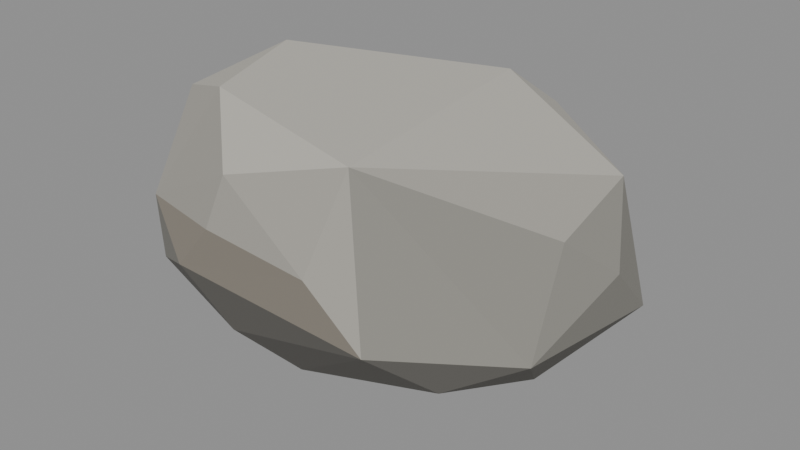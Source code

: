 # Source: rock-a.blend  (saved by Blender 5.2.44; exported with 4.5.12 LTS)
import bpy
from mathutils import Matrix  # noqa: F401  (used for matrix-valued properties, if any)

bpy.ops.wm.read_factory_settings(use_empty=True)
scene = bpy.context.scene
scene.name = 'Scene'

# ---- images (referenced by path relative to the original .blend; pixels are not part of the script)
import os
ASSET_DIR = os.environ.get("B2B_ASSET_DIR", "")  # directory of the original .blend (textures are referenced by path, not embedded)
HERE = os.path.dirname(os.path.abspath(__file__))  # packed textures are extracted next to this script under _unpacked/

def load_image(name, relpath, width, height, colorspace="sRGB"):
    """Load a texture the original file referenced (path relative to the .blend, or extracted next to this script)."""
    p = next((c for c in (os.path.join(HERE, relpath), os.path.join(ASSET_DIR, relpath)) if relpath and os.path.exists(c)), "")
    if p:
        img = bpy.data.images.load(p, check_existing=True)
        img.name = name
    else:  # same state as the original file: an image datablock whose file is absent (Cycles renders it pink)
        img = bpy.data.images.new(name, width, height)
        img.source = "FILE"
        img.filepath = "//" + (relpath or name)
    img.colorspace_settings.name = colorspace
    return img
img_stone_palette = load_image('stone_palette', '_unpacked/stone_palette.20a47947.png', 256, 256, 'sRGB')

# ---- materials (node trees are filled in below, after node groups)
mat_stone = bpy.data.materials.new('stone')
mat_stone.use_backface_culling = True

# ---- material node trees
mat_stone.use_nodes = True; mat_stone.node_tree.nodes.clear()
_N = mat_stone.node_tree.nodes; _L = mat_stone.node_tree.links
n0 = _N.new('ShaderNodeBsdfPrincipled'); n0.name = 'Principled BSDF'; n0.location = (-200, 100)
n0.inputs[2].default_value = 0.92
n0.inputs[10].default_value = 0.005
n1 = _N.new('ShaderNodeOutputMaterial'); n1.name = 'Material Output'; n1.location = (200, 100)
n2 = _N.new('ShaderNodeTexImage'); n2.name = 'Image Texture'; n2.location = (-320, 260)
n2.image = img_stone_palette
n2.interpolation = 'Closest'
_L.new(n0.outputs[0], n1.inputs[0])
_L.new(n2.outputs[0], n0.inputs[0])
n1.is_active_output = True

# ---- meshes
me_rock_a_stone_001 = bpy.data.meshes.new('Rock_A_Stone.001')
me_rock_a_stone_001.from_pydata([(-0.03408, -0.0794, -0.001565), (-0.1874, 0.09442, 0.06521), (-0.1759, -0.09098, 0.05468), (0.03489, 0.08951, 0.2159), (-0.1463, -0.1162, 0.1301), (-0.1922, -0.003985, 0.02313), (0.02716, 0.1286, 0.1801), (-0.02384, 0.0213, -0.0144), (-0.1253, 0.01006, 0.2255), (-0.1107, -0.1278, 0.08615), (-0.07397, -0.1111, 0.03463), (0.0694, -0.1241, 0.0754), (-0.06721, -0.135, 0.1332), (-0.05714, -0.1239, 0.1749), (-0.07415, -0.06318, -0.01258), (-0.1084, -0.07686, 0.2146), (-0.177, 0.0909, 0.1396), (0.03401, -0.0939, 0.1964), (-0.1757, 0.0487, 0.1829), (-0.09176, 0.002544, -0.01271), (-0.1838, 0.06684, 0.02384), (-0.1542, 0.1051, 0.05563), (-0.134, 0.1242, 0.1082), (-0.06718, 0.1043, 0.04153), (-0.1815, -0.0003171, 0.1933), (-0.1507, -0.06762, 0.2041), (-0.1205, 0.1199, 0.151), (-0.00924, -0.05103, -0.01199), (0.04464, -0.007125, 0.003734), (0.02485, -0.1321, 0.1238), (0.1088, -0.08931, 0.04659), (0.1681, -0.06842, 0.08238), (0.1477, -0.0303, 0.04429), (0.1922, -0.005318, 0.1343), (0.1682, 0.03321, 0.1849), (0.01789, 0.1272, 0.04277), (0.1191, 0.06442, 0.03957), (0.06722, 0.1056, 0.193), (0.06867, 0.135, 0.08109), (0.1695, -0.04012, 0.1645), (0.1466, 0.0846, 0.066), (0.1874, 0.04543, 0.08503)], [], [(14, 27, 0), (5, 2, 24), (5, 14, 2), (9, 2, 10), (10, 11, 9), (4, 12, 13), (10, 0, 11), (8, 3, 26), (8, 25, 15), (15, 25, 4), (15, 13, 17), (20, 19, 5), (22, 1, 16), (19, 14, 5), (26, 22, 16), (21, 1, 22), (7, 19, 20), (8, 26, 18), (24, 18, 16), (22, 35, 21), (13, 12, 29), (27, 30, 0), (28, 32, 27), (41, 33, 31), (33, 39, 31), (36, 28, 7), (36, 7, 35), (35, 40, 36), (3, 37, 6), (40, 34, 41), (41, 32, 36), (37, 3, 34), (34, 33, 41), (19, 7, 27), (27, 14, 19), (15, 4, 13), (40, 37, 34), (23, 21, 35), (34, 3, 17), (9, 29, 12), (31, 11, 30), (23, 35, 7), (12, 4, 9), (10, 2, 14), (10, 14, 0), (1, 21, 20), (18, 24, 8), (26, 16, 18), (23, 7, 20), (21, 23, 20), (4, 24, 2), (4, 25, 24), (6, 26, 3), (40, 38, 37), (24, 1, 5), (20, 5, 1), (4, 2, 9), (27, 7, 28), (17, 3, 8), (38, 35, 6), (6, 22, 26), (35, 22, 6), (8, 24, 25), (30, 11, 0), (30, 27, 32), (30, 32, 31), (38, 40, 35), (29, 17, 13), (24, 16, 1), (6, 37, 38), (9, 11, 29), (17, 11, 31), (39, 17, 31), (29, 11, 17), (36, 32, 28), (40, 41, 36), (41, 31, 32), (17, 39, 34), (33, 34, 39), (17, 8, 15)])
_uv = me_rock_a_stone_001.uv_layers.new(name='UVMap')
_uv.uv.foreach_set('vector', [0.9375, 0.0625, 0.9375, 0.0625, 0.9375, 0.0625, 0.4375, 0.0625, 0.4375, 0.0625, 0.4375, 0.0625, 0.6875, 0.0625, 0.6875, 0.0625, 0.6875, 0.0625, 0.6875, 0.0625, 0.6875, 0.0625, 0.6875, 0.0625, 0.6875, 0.0625, 0.6875, 0.0625, 0.6875, 0.0625, 0.1875, 0.0625, 0.1875, 0.0625, 0.1875, 0.0625, 0.6875, 0.0625, 0.6875, 0.0625, 0.6875, 0.0625, 0.0625, 0.0625, 0.0625, 0.0625, 0.0625, 0.0625, 0.0625, 0.0625, 0.0625, 0.0625, 0.0625, 0.0625, 0.1875, 0.0625, 0.1875, 0.0625, 0.1875, 0.0625, 0.0625, 0.0625, 0.0625, 0.0625, 0.0625, 0.0625, 0.6875, 0.0625, 0.6875, 0.0625, 0.6875, 0.0625, 0.3125, 0.0625, 0.3125, 0.0625, 0.3125, 0.0625, 0.9375, 0.0625, 0.9375, 0.0625, 0.9375, 0.0625, 0.1875, 0.0625, 0.1875, 0.0625, 0.1875, 0.0625, 0.3125, 0.0625, 0.3125, 0.0625, 0.3125, 0.0625, 0.9375, 0.0625, 0.9375, 0.0625, 0.9375, 0.0625, 0.0625, 0.0625, 0.0625, 0.0625, 0.0625, 0.0625, 0.3125, 0.0625, 0.3125, 0.0625, 0.3125, 0.0625, 0.3125, 0.0625, 0.3125, 0.0625, 0.3125, 0.0625, 0.1875, 0.0625, 0.1875, 0.0625, 0.1875, 0.0625, 0.6875, 0.0625, 0.6875, 0.0625, 0.6875, 0.0625, 0.6875, 0.0625, 0.6875, 0.0625, 0.6875, 0.0625, 0.3125, 0.0625, 0.3125, 0.0625, 0.3125, 0.0625, 0.3125, 0.0625, 0.3125, 0.0625, 0.3125, 0.0625, 0.6875, 0.0625, 0.6875, 0.0625, 0.6875, 0.0625, 0.6875, 0.0625, 0.6875, 0.0625, 0.6875, 0.0625, 0.6875, 0.0625, 0.6875, 0.0625, 0.6875, 0.0625, 0.0625, 0.0625, 0.0625, 0.0625, 0.0625, 0.0625, 0.3125, 0.0625, 0.3125, 0.0625, 0.3125, 0.0625, 0.6875, 0.0625, 0.6875, 0.0625, 0.6875, 0.0625, 0.0625, 0.0625, 0.0625, 0.0625, 0.0625, 0.0625, 0.3125, 0.0625, 0.3125, 0.0625, 0.3125, 0.0625, 0.9375, 0.0625, 0.9375, 0.0625, 0.9375, 0.0625, 0.9375, 0.0625, 0.9375, 0.0625, 0.9375, 0.0625, 0.1875, 0.0625, 0.1875, 0.0625, 0.1875, 0.0625, 0.3125, 0.0625, 0.3125, 0.0625, 0.3125, 0.0625, 0.6875, 0.0625, 0.6875, 0.0625, 0.6875, 0.0625, 0.0625, 0.0625, 0.0625, 0.0625, 0.0625, 0.0625, 0.5625, 0.0625, 0.5625, 0.0625, 0.5625, 0.0625, 0.6875, 0.0625, 0.6875, 0.0625, 0.6875, 0.0625, 0.6875, 0.0625, 0.6875, 0.0625, 0.6875, 0.0625, 0.5625, 0.0625, 0.5625, 0.0625, 0.5625, 0.0625, 0.6875, 0.0625, 0.6875, 0.0625, 0.6875, 0.0625, 0.6875, 0.0625, 0.6875, 0.0625, 0.6875, 0.0625, 0.6875, 0.0625, 0.6875, 0.0625, 0.6875, 0.0625, 0.0625, 0.0625, 0.0625, 0.0625, 0.0625, 0.0625, 0.0625, 0.0625, 0.0625, 0.0625, 0.0625, 0.0625, 0.6875, 0.0625, 0.6875, 0.0625, 0.6875, 0.0625, 0.6875, 0.0625, 0.6875, 0.0625, 0.6875, 0.0625, 0.3125, 0.0625, 0.3125, 0.0625, 0.3125, 0.0625, 0.3125, 0.0625, 0.3125, 0.0625, 0.3125, 0.0625, 0.0625, 0.0625, 0.0625, 0.0625, 0.0625, 0.0625, 0.4375, 0.0625, 0.4375, 0.0625, 0.4375, 0.0625, 0.3125, 0.0625, 0.3125, 0.0625, 0.3125, 0.0625, 0.3125, 0.0625, 0.3125, 0.0625, 0.3125, 0.0625, 0.3125, 0.0625, 0.3125, 0.0625, 0.3125, 0.0625, 0.9375, 0.0625, 0.9375, 0.0625, 0.9375, 0.0625, 0.0625, 0.0625, 0.0625, 0.0625, 0.0625, 0.0625, 0.3125, 0.0625, 0.3125, 0.0625, 0.3125, 0.0625, 0.3125, 0.0625, 0.3125, 0.0625, 0.3125, 0.0625, 0.4375, 0.0625, 0.4375, 0.0625, 0.4375, 0.0625, 0.0625, 0.0625, 0.0625, 0.0625, 0.0625, 0.0625, 0.6875, 0.0625, 0.6875, 0.0625, 0.6875, 0.0625, 0.6875, 0.0625, 0.6875, 0.0625, 0.6875, 0.0625, 0.6875, 0.0625, 0.6875, 0.0625, 0.6875, 0.0625, 0.6875, 0.0625, 0.6875, 0.0625, 0.6875, 0.0625, 0.1875, 0.0625, 0.1875, 0.0625, 0.1875, 0.0625, 0.3125, 0.0625, 0.3125, 0.0625, 0.3125, 0.0625, 0.3125, 0.0625, 0.3125, 0.0625, 0.3125, 0.0625, 0.5625, 0.0625, 0.5625, 0.0625, 0.5625, 0.0625, 0.3125, 0.0625, 0.3125, 0.0625, 0.3125, 0.0625, 0.3125, 0.0625, 0.3125, 0.0625, 0.3125, 0.0625, 0.1875, 0.0625, 0.1875, 0.0625, 0.1875, 0.0625, 0.6875, 0.0625, 0.6875, 0.0625, 0.6875, 0.0625, 0.6875, 0.0625, 0.6875, 0.0625, 0.6875, 0.0625, 0.6875, 0.0625, 0.6875, 0.0625, 0.6875, 0.0625, 0.1875, 0.0625, 0.1875, 0.0625, 0.1875, 0.0625, 0.3125, 0.0625, 0.3125, 0.0625, 0.3125, 0.0625, 0.0625, 0.0625, 0.0625, 0.0625, 0.0625, 0.0625])
me_rock_a_stone_001.materials.append(mat_stone)
me_rock_a_stone_001.update()

# ---- objects
ob_rock_a_stone = bpy.data.objects.new('Rock_A_Stone', me_rock_a_stone_001)

# ---- transforms, parenting, visibility, modifiers, constraints
ob_rock_a_stone.location = (0.0, 0.0, 0.0)

# ---- collection membership
scene.collection.objects.link(ob_rock_a_stone)

# ---- scene / render settings (as saved in the file)
scene.frame_start = 1; scene.frame_end = 250; scene.frame_set(1)
scene.render.engine = 'BLENDER_EEVEE_NEXT'
scene.render.bake_bias = 0.0
scene.render.bake_samples = 0
scene.render.compositor_device = 'GPU'
scene.eevee.use_volume_custom_range = False
scene.eevee.fast_gi_thickness_near = 0.1
scene.eevee.fast_gi_thickness_far = 0.0
scene.eevee.ray_tracing_options.screen_trace_thickness = 0.1
bpy.context.view_layer.update()

# ---- added for rendering (the .blend has no active camera and no usable light): camera, sun + grey world if the file has none
cam_auto = bpy.data.cameras.new('AutoCamera')
cam_auto.lens = 50.0
cam_auto.sensor_width = 36.0
cam_auto.clip_end = 1000.0
ob_auto_camera = bpy.data.objects.new('AutoCamera', cam_auto)
scene.collection.objects.link(ob_auto_camera)
ob_auto_camera.location = (0.488107, -0.585728, 0.496062)
ob_auto_camera.rotation_euler = (1.09748, -7.21219e-08, 0.694738)
scene.camera = ob_auto_camera
light_auto_sun = bpy.data.lights.new('AutoSun', 'SUN')
light_auto_sun.energy = 3.0
light_auto_sun.angle = 0.0523599
ob_auto_sun = bpy.data.objects.new('AutoSun', light_auto_sun)
scene.collection.objects.link(ob_auto_sun)
ob_auto_sun.rotation_euler = (0.872665, 0.174533, 0.523599)
if scene.world is None:
    world_auto = bpy.data.worlds.new('AutoWorld')
    world_auto.color = (0.3, 0.3, 0.3)
    scene.world = world_auto
bpy.context.view_layer.update()
